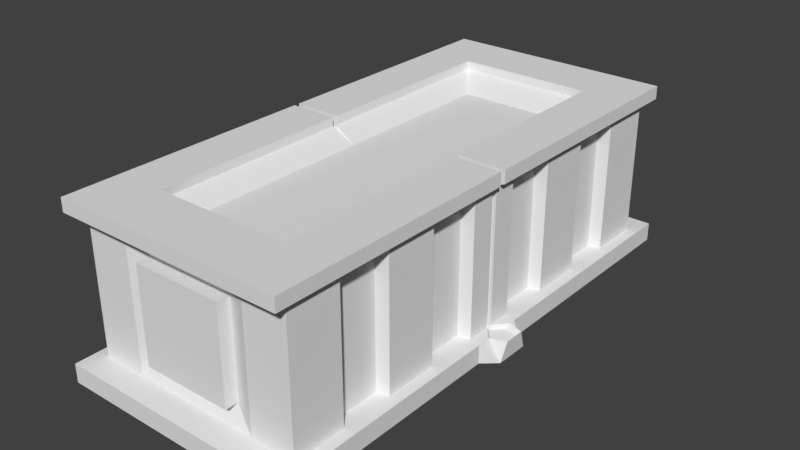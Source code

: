 # Source: altar.blend  (saved by Blender 2.79.0; exported with 4.5.12 LTS)
import bpy
from mathutils import Matrix  # noqa: F401  (used for matrix-valued properties, if any)

bpy.ops.wm.read_factory_settings(use_empty=True)
scene = bpy.context.scene
scene.name = 'Scene'

# ---- collections
col_collection_1 = bpy.data.collections.new('Collection 1'); scene.collection.children.link(col_collection_1)

# ---- world
world_world = bpy.data.worlds.new('World'); scene.world = world_world
world_world.color = (0.05088, 0.05088, 0.05088)
world_world.use_sun_shadow = False
world_world.sun_shadow_jitter_overblur = 0.0
world_world.cycles.sampling_method = 'MANUAL'

# ---- meshes
me_cube_002 = bpy.data.meshes.new('Cube.002')
me_cube_002.from_pydata([(-1.0, -1.0, -1.0), (-1.0, -1.0, 1.0), (-1.0, 1.0, -1.0), (-1.0, 1.0, 1.0), (1.0, -1.0, -1.0), (1.0, -1.0, 1.0), (1.0, 1.0, -1.0), (1.0, 1.0, 1.0), (-0.9059, -0.9059, 1.0), (-0.9059, 0.9059, 1.0), (0.9059, -0.9059, 1.0), (0.9059, 0.9059, 1.0), (-0.9059, -0.9059, 15.53), (-0.9059, 0.9059, 15.53), (0.9059, -0.9059, 15.53), (0.9059, 0.9059, 15.53), (-0.9694, -0.9694, 15.8), (-0.9694, 0.9694, 15.8), (0.9694, -0.9694, 15.8), (0.9694, 0.9694, 15.8), (-1.0, 0.7778, -1.0), (-1.0, 0.5556, -1.0), (-1.0, 0.3333, -1.0), (-1.0, 0.1111, -1.0), (-1.0, -0.1111, -1.0), (-1.0, -0.3333, -1.0), (-1.0, -0.5556, -1.0), (-1.0, -0.7778, -1.0), (-1.0, -0.7778, 1.0), (-1.0, -0.5556, 1.0), (-1.0, -0.3333, 1.0), (-1.0, -0.1111, 1.0), (-1.0, 0.1111, 1.0), (-1.0, 0.3333, 1.0), (-1.0, 0.5556, 1.0), (-1.0, 0.7778, 1.0), (1.0, -0.7778, -1.0), (1.0, -0.5556, -1.0), (1.0, -0.3333, -1.0), (1.0, -0.1111, -1.0), (1.0, 0.1111, -1.0), (1.0, 0.3333, -1.0), (1.0, 0.5556, -1.0), (1.0, 0.7778, -1.0), (1.0, 0.7778, 1.0), (1.0, 0.5556, 1.0), (1.0, 0.3333, 1.0), (1.0, 0.1111, 1.0), (1.0, -0.1111, 1.0), (1.0, -0.3333, 1.0), (1.0, -0.5556, 1.0), (1.0, -0.7778, 1.0), (-0.9059, -0.7046, 1.0), (-0.9059, -0.5033, 1.0), (-0.9059, -0.302, 1.0), (-0.9059, -0.1007, 1.0), (-0.9059, 0.1007, 1.0), (-0.9059, 0.302, 1.0), (-0.9059, 0.5033, 1.0), (-0.9059, 0.7046, 1.0), (0.9059, 0.7046, 1.0), (0.9059, 0.5033, 1.0), (0.9059, 0.302, 1.0), (0.9059, 0.1007, 1.0), (0.9059, -0.1007, 1.0), (0.9059, -0.302, 1.0), (0.9059, -0.5033, 1.0), (0.9059, -0.7046, 1.0), (-0.9059, -0.7046, 15.53), (-0.9059, -0.5033, 15.53), (-0.9059, -0.302, 15.53), (-0.9059, -0.1007, 15.53), (-0.9059, 0.1007, 15.53), (-0.9059, 0.302, 15.53), (-0.9059, 0.5033, 15.53), (-0.9059, 0.7046, 15.53), (0.9059, 0.7046, 15.53), (0.9059, 0.5033, 15.53), (0.9059, 0.302, 15.53), (0.9059, 0.1007, 15.53), (0.9059, -0.1007, 15.53), (0.9059, -0.302, 15.53), (0.9059, -0.5033, 15.53), (0.9059, -0.7046, 15.53), (-0.9694, -0.754, 15.8), (-0.9694, -0.5385, 15.8), (-0.9694, -0.3231, 15.8), (-0.9694, -0.1077, 15.8), (-0.9694, 0.1077, 15.8), (-0.9694, 0.3231, 15.8), (-0.9694, 0.5385, 15.8), (-0.9694, 0.754, 15.8), (0.9694, 0.754, 15.8), (0.9694, 0.5385, 15.8), (0.9694, 0.3231, 15.8), (0.9694, 0.1077, 15.8), (0.9694, -0.1077, 15.8), (0.9694, -0.3231, 15.8), (0.9694, -0.5385, 15.8), (0.9694, -0.754, 15.8), (0.8062, 0.6945, 1.0), (0.8062, 0.5134, 1.0), (0.8062, 0.2919, 1.0), (0.8062, 0.1107, 1.0), (0.8062, -0.1107, 1.0), (0.8062, -0.2919, 1.0), (0.8062, -0.5134, 1.0), (0.8062, -0.6945, 1.0), (0.8062, 0.6945, 15.53), (0.8062, 0.5134, 15.53), (0.8062, 0.2919, 15.53), (0.8062, 0.1107, 15.53), (0.8062, -0.1107, 15.53), (0.8062, -0.2919, 15.53), (0.8062, -0.5134, 15.53), (0.8062, -0.6945, 15.53), (-0.9694, -0.9694, 17.22), (-0.9694, 0.9694, 17.22), (0.9694, -0.9694, 17.22), (0.9694, 0.9694, 17.22), (-0.9694, -0.754, 17.22), (-0.9694, -0.5385, 17.22), (-0.9694, -0.3231, 17.22), (-0.9694, -0.1077, 17.22), (-0.9694, 0.1077, 17.22), (-0.9694, 0.3231, 17.22), (-0.9694, 0.5385, 17.22), (-0.9694, 0.754, 17.22), (0.9694, 0.754, 17.22), (0.9694, 0.5385, 17.22), (0.9694, 0.3231, 17.22), (0.9694, 0.1077, 17.22), (0.9694, -0.1077, 17.22), (0.9694, -0.3231, 17.22), (0.9694, -0.5385, 17.22), (0.9694, -0.754, 17.22), (0.5893, 1.0, -1.0), (-0.5893, 1.0, -1.0), (-0.5893, 1.0, 1.0), (0.5893, 1.0, 1.0), (-0.5893, -1.0, -1.0), (0.5893, -1.0, -1.0), (0.5893, -1.0, 1.0), (-0.5893, -1.0, 1.0), (-0.5339, 0.9059, 1.0), (0.5339, 0.9059, 1.0), (0.5339, -0.9059, 1.0), (-0.5339, -0.9059, 1.0), (-0.5339, 0.9059, 15.53), (0.5339, 0.9059, 15.53), (0.5339, -0.9059, 15.53), (-0.5339, -0.9059, 15.53), (-0.5712, 0.9694, 15.8), (0.5712, 0.9694, 15.8), (0.5712, -0.9694, 15.8), (-0.5712, -0.9694, 15.8), (0.5893, 0.7778, -1.0), (-0.5893, 0.7778, -1.0), (0.5893, 0.5556, -1.0), (-0.5893, 0.5556, -1.0), (0.5893, 0.3333, -1.0), (-0.5893, 0.3333, -1.0), (0.5893, 0.1111, -1.0), (-0.5893, 0.1111, -1.0), (0.5893, -0.1111, -1.0), (-0.5893, -0.1111, -1.0), (0.5893, -0.3333, -1.0), (-0.5893, -0.3333, -1.0), (0.5893, -0.5556, -1.0), (-0.5893, -0.5556, -1.0), (0.5893, -0.7778, -1.0), (-0.5893, -0.7778, -1.0), (-0.5712, 0.9694, 17.22), (0.5712, 0.9694, 17.22), (0.5712, -0.9694, 17.22), (-0.5712, -0.9694, 17.22), (-0.5712, 0.754, 17.22), (0.5712, 0.754, 17.22), (-0.5712, 0.5385, 17.22), (0.5712, 0.5385, 17.22), (-0.5712, 0.3231, 17.22), (0.5712, 0.3231, 17.22), (-0.5712, 0.1077, 17.22), (0.5712, 0.1077, 17.22), (-0.5712, -0.1077, 17.22), (0.5712, -0.1077, 17.22), (-0.5712, -0.3231, 17.22), (0.5712, -0.3231, 17.22), (-0.5712, -0.5385, 17.22), (0.5712, -0.5385, 17.22), (-0.5712, -0.754, 17.22), (0.5712, -0.754, 17.22), (0.3719, -0.8818, 3.204), (-0.3719, -0.8818, 3.204), (0.3719, -0.8818, 13.33), (-0.3719, -0.8818, 13.33), (0.3719, -0.9304, 3.204), (-0.3719, -0.9304, 3.204), (0.3719, -0.9304, 13.33), (-0.3719, -0.9304, 13.33), (-0.5712, 0.754, 16.31), (0.5712, 0.754, 16.31), (-0.5712, 0.5385, 16.31), (0.5712, 0.5385, 16.31), (-0.5712, 0.3231, 16.31), (0.5712, 0.3231, 16.31), (-0.5712, 0.1077, 16.31), (0.5712, 0.1077, 16.31), (-0.5712, -0.1077, 16.31), (0.5712, -0.1077, 16.31), (-0.5712, -0.3231, 16.31), (0.5712, -0.3231, 16.31), (-0.5712, -0.5385, 16.31), (0.5712, -0.5385, 16.31), (-0.5712, -0.754, 16.31), (0.5712, -0.754, 16.31), (-0.4081, 0.6537, 14.68), (0.4081, 0.6537, 14.68), (-0.4081, 0.467, 14.68), (0.4081, 0.467, 14.68), (-0.4081, 0.2802, 14.68), (0.4081, 0.2802, 14.68), (-0.4081, 0.09339, 14.68), (0.4081, 0.09339, 14.68), (-0.4081, -0.09339, 14.68), (0.4081, -0.09339, 14.68), (-0.4081, -0.2802, 14.68), (0.4081, -0.2802, 14.68), (-0.4081, -0.467, 14.68), (0.4081, -0.467, 14.68), (-0.4081, -0.6537, 14.68), (0.4081, -0.6537, 14.68), (-1.0, 0.01111, -1.0), (-1.0, -0.01111, -1.0), (-1.0, -0.01111, 1.0), (-1.0, 0.01111, 1.0), (1.117, -0.06464, -1.0), (1.117, 0.06464, -1.0), (1.0, 0.08214, 1.0), (1.0, -0.08214, 1.0), (-0.9059, -0.01007, 1.0), (-0.9059, 0.01007, 1.0), (0.9059, 0.01007, 1.0), (0.9059, -0.01007, 1.0), (-0.9059, -0.01007, 15.53), (-0.9059, 0.01007, 15.53), (0.9059, 0.01007, 15.53), (0.9059, -0.01007, 15.53), (-0.9694, -0.01077, 15.8), (-0.9694, 0.01077, 15.8), (0.9694, 0.01077, 15.8), (0.9694, -0.01077, 15.8), (0.9694, -0.01077, 17.22), (-0.9694, -0.01077, 17.22), (-0.9694, 0.01077, 17.22), (0.9694, 0.01077, 17.22), (0.5712, 0.01077, 17.22), (0.5712, -0.01077, 17.22), (0.5712, 0.01077, 16.31), (-0.5712, 0.01077, 17.22), (-0.5712, -0.01077, 17.22), (-0.5712, 0.01077, 16.31), (-0.5712, -0.01077, 16.31), (-0.4081, -0.009339, 14.68), (0.5712, -0.01077, 16.31), (-0.4081, 0.009339, 14.68), (0.4081, 0.009339, 14.68), (0.4081, -0.009339, 14.68), (-1.0, 0.01111, -1.0), (-1.0, -0.01111, -1.0), (-1.0, -0.01111, 1.0), (-1.0, 0.01111, 1.0), (1.13, -0.03883, 1.055), (1.13, 0.03883, 1.055), (1.0, 0.05969, 1.0), (1.0, -0.05969, 1.0), (-0.9059, -0.01007, 1.0), (-0.9059, 0.01007, 1.0), (0.9059, 0.01007, 1.0), (0.9059, -0.01007, 1.0), (-0.9059, -0.01007, 15.53), (-0.9059, 0.01007, 15.53), (0.9059, 0.01007, 15.53), (0.9059, -0.01007, 15.53), (-0.9694, -0.01077, 15.94), (-0.9694, 0.01077, 15.94), (0.902, 0.01077, 15.94), (0.902, -0.01077, 15.94), (0.8836, -0.01077, 15.94), (-0.9694, -0.01077, 15.94), (-0.9694, 0.01077, 15.94), (0.8836, 0.01077, 15.94), (0.5712, 0.01077, 15.94), (0.5712, -0.01077, 15.94), (0.5712, 0.01077, 15.94), (-0.5712, 0.01077, 15.94), (-0.5712, -0.01077, 15.94), (-0.5712, 0.01077, 15.94), (-0.5712, -0.01077, 15.94), (-0.4081, -0.009339, 14.68), (0.5712, -0.01077, 15.94), (-0.4081, 0.009339, 14.68), (0.4081, 0.009339, 14.68), (0.4081, -0.009339, 14.68), (0.8762, 0.01007, 0.6998), (0.8762, -0.01007, 0.6998), (0.8762, 0.01007, 15.53), (0.8762, -0.01007, 15.53), (1.098, -0.02727, 0.5662), (1.098, 0.02727, 0.5662), (0.9838, 0.04192, 0.5509), (0.9838, -0.04192, 0.5509), (0.9177, 0.007069, 0.5509), (0.9177, -0.007069, 0.5509), (0.8968, 0.007069, 0.5509), (0.8968, -0.007069, 0.5509)], [], [(20, 35, 3, 2), (136, 139, 7, 6), (36, 51, 5, 4), (140, 143, 1, 0), (170, 36, 4, 141), (44, 7, 11, 60), (146, 10, 14, 150), (28, 1, 8, 52), (142, 5, 10, 146), (138, 3, 9, 144), (76, 15, 19, 92), (144, 9, 13, 148), (60, 11, 15, 76), (52, 8, 12, 68), (93, 92, 128, 129), (68, 12, 16, 84), (150, 14, 18, 154), (148, 13, 17, 152), (13, 75, 91, 17), (75, 74, 90, 91), (74, 73, 89, 90), (73, 72, 88, 89), (72, 71, 87, 88), (71, 70, 86, 87), (70, 69, 85, 86), (69, 68, 84, 85), (85, 84, 120, 121), (92, 19, 119, 128), (99, 98, 134, 135), (84, 16, 116, 120), (91, 90, 126, 127), (98, 97, 133, 134), (90, 89, 125, 126), (97, 96, 132, 133), (9, 59, 75, 13), (59, 58, 74, 75), (58, 57, 73, 74), (57, 56, 72, 73), (207, 223, 266, 258), (55, 54, 70, 71), (54, 53, 69, 70), (53, 52, 68, 69), (10, 67, 83, 14), (61, 60, 100, 101), (66, 65, 81, 82), (82, 83, 115, 114), (71, 72, 245, 244), (64, 80, 112, 104), (62, 61, 77, 78), (67, 66, 106, 107), (14, 83, 99, 18), (83, 82, 98, 99), (82, 81, 97, 98), (81, 80, 96, 97), (47, 63, 242, 238), (79, 78, 94, 95), (78, 77, 93, 94), (77, 76, 92, 93), (3, 35, 59, 9), (35, 34, 58, 59), (34, 33, 57, 58), (33, 32, 56, 57), (32, 31, 55, 56), (31, 30, 54, 55), (30, 29, 53, 54), (29, 28, 52, 53), (5, 51, 67, 10), (51, 50, 66, 67), (50, 49, 65, 66), (49, 48, 64, 65), (64, 48, 239, 243), (47, 46, 62, 63), (46, 45, 61, 62), (45, 44, 60, 61), (136, 6, 43, 156), (156, 43, 42, 158), (158, 42, 41, 160), (160, 41, 40, 162), (162, 40, 39, 164), (164, 39, 38, 166), (166, 38, 37, 168), (168, 37, 36, 170), (6, 7, 44, 43), (43, 44, 45, 42), (42, 45, 46, 41), (41, 46, 47, 40), (182, 124, 254, 259), (39, 48, 49, 38), (38, 49, 50, 37), (37, 50, 51, 36), (0, 1, 28, 27), (27, 28, 29, 26), (26, 29, 30, 25), (25, 30, 31, 24), (56, 55, 240, 241), (23, 32, 33, 22), (22, 33, 34, 21), (21, 34, 35, 20), (107, 106, 114, 115), (105, 104, 112, 113), (103, 102, 110, 111), (101, 100, 108, 109), (79, 63, 103, 111), (76, 77, 109, 108), (62, 78, 110, 102), (63, 62, 102, 103), (77, 61, 101, 109), (78, 79, 111, 110), (60, 76, 108, 100), (83, 67, 107, 115), (65, 64, 104, 105), (66, 82, 114, 106), (80, 81, 113, 112), (81, 65, 105, 113), (190, 120, 116, 175), (172, 117, 127, 176), (176, 127, 126, 178), (178, 126, 125, 180), (180, 125, 124, 182), (79, 95, 250, 246), (184, 123, 122, 186), (186, 122, 121, 188), (188, 121, 120, 190), (17, 91, 127, 117), (86, 85, 121, 122), (94, 93, 129, 130), (87, 86, 122, 123), (152, 17, 117, 172), (95, 94, 130, 131), (18, 99, 135, 118), (32, 23, 232, 235), (96, 80, 247, 251), (154, 18, 118, 174), (89, 88, 124, 125), (16, 155, 175, 116), (155, 154, 174, 175), (19, 153, 173, 119), (153, 152, 172, 173), (134, 189, 191, 135), (190, 191, 215, 214), (133, 187, 189, 134), (189, 187, 211, 213), (132, 185, 187, 133), (180, 182, 206, 204), (24, 31, 234, 233), (188, 190, 214, 212), (130, 181, 183, 131), (183, 181, 205, 207), (129, 179, 181, 130), (191, 189, 213, 215), (128, 177, 179, 129), (224, 225, 267, 263), (119, 173, 177, 128), (173, 172, 176, 177), (135, 191, 174, 118), (191, 190, 175, 174), (26, 169, 171, 27), (169, 168, 170, 171), (25, 167, 169, 26), (167, 166, 168, 169), (24, 165, 167, 25), (165, 164, 166, 167), (23, 163, 165, 24), (163, 162, 164, 165), (22, 161, 163, 23), (161, 160, 162, 163), (21, 159, 161, 22), (159, 158, 160, 161), (20, 157, 159, 21), (157, 156, 158, 159), (2, 137, 157, 20), (137, 136, 156, 157), (15, 149, 153, 19), (149, 148, 152, 153), (12, 151, 155, 16), (151, 150, 154, 155), (11, 145, 149, 15), (145, 144, 148, 149), (7, 139, 145, 11), (139, 138, 144, 145), (1, 143, 147, 8), (143, 142, 146, 147), (8, 147, 151, 12), (150, 151, 195, 194), (27, 171, 140, 0), (171, 170, 141, 140), (4, 5, 142, 141), (141, 142, 143, 140), (2, 3, 138, 137), (137, 138, 139, 136), (195, 193, 197, 199), (147, 146, 192, 193), (151, 147, 193, 195), (146, 150, 194, 192), (197, 196, 198, 199), (193, 192, 196, 197), (192, 194, 198, 196), (194, 195, 199, 198), (183, 207, 258, 256), (201, 200, 216, 217), (214, 215, 231, 230), (39, 40, 237, 236), (200, 202, 218, 216), (208, 210, 226, 224), (203, 201, 217, 219), (181, 179, 203, 205), (186, 188, 212, 210), (177, 176, 200, 201), (178, 180, 204, 202), (187, 185, 209, 211), (179, 177, 201, 203), (184, 186, 210, 208), (176, 178, 202, 200), (223, 222, 265, 266), (229, 228, 230, 231), (227, 226, 228, 229), (225, 224, 226, 227), (55, 71, 244, 240), (221, 220, 222, 223), (219, 218, 220, 221), (217, 216, 218, 219), (215, 213, 229, 231), (207, 205, 221, 223), (212, 214, 230, 228), (204, 206, 222, 220), (213, 211, 227, 229), (205, 203, 219, 221), (210, 212, 228, 226), (202, 204, 220, 218), (211, 209, 225, 227), (236, 237, 273, 272), (263, 267, 303, 299), (251, 247, 283, 287), (250, 255, 291, 286), (234, 235, 271, 270), (266, 265, 301, 302), (242, 246, 282, 278), (248, 253, 289, 284), (232, 233, 269, 268), (264, 257, 293, 300), (247, 243, 279, 283), (257, 252, 288, 293), (240, 244, 280, 276), (255, 256, 292, 291), (245, 241, 277, 281), (123, 184, 260, 253), (31, 32, 235, 234), (225, 209, 264, 267), (40, 47, 238, 237), (80, 64, 243, 247), (87, 123, 253, 248), (131, 183, 256, 255), (48, 39, 236, 239), (63, 79, 246, 242), (88, 87, 248, 249), (208, 224, 263, 262), (95, 131, 255, 250), (132, 96, 251, 252), (206, 182, 259, 261), (185, 132, 252, 257), (209, 185, 257, 264), (222, 206, 261, 265), (124, 88, 249, 254), (184, 208, 262, 260), (23, 24, 233, 232), (72, 56, 241, 245), (277, 276, 280, 281), (283, 279, 305, 307), (283, 282, 286, 287), (275, 272, 308, 311), (272, 273, 309, 308), (269, 270, 271, 268), (295, 290, 289, 296), (285, 284, 289, 290), (287, 286, 291, 288), (291, 292, 293, 288), (295, 296, 298, 297), (297, 298, 299, 301), (300, 294, 302, 303), (293, 292, 294, 300), (302, 301, 299, 303), (254, 249, 285, 290), (246, 250, 286, 282), (256, 258, 294, 292), (243, 239, 275, 279), (241, 240, 276, 277), (259, 254, 290, 295), (238, 242, 278, 274), (258, 266, 302, 294), (253, 260, 296, 289), (237, 238, 274, 273), (267, 264, 300, 303), (244, 245, 281, 280), (261, 259, 295, 297), (239, 236, 272, 275), (265, 261, 297, 301), (260, 262, 298, 296), (233, 234, 270, 269), (249, 248, 284, 285), (235, 232, 268, 271), (252, 251, 287, 288), (262, 263, 299, 298), (305, 304, 306, 307), (282, 283, 307, 306), (278, 304, 314, 312), (278, 282, 306, 304), (311, 310, 312, 313), (309, 310, 311, 308), (313, 312, 314, 315), (274, 278, 312, 310), (305, 279, 313, 315), (273, 274, 310, 309), (304, 305, 315, 314), (279, 275, 311, 313)])
me_cube_002.use_remesh_preserve_volume = False
me_cube_002.use_remesh_preserve_attributes = False
me_cube_002.use_mirror_vertex_groups = False
me_cube_002.update()

# ---- objects
ob_cube = bpy.data.objects.new('Cube', me_cube_002)

# ---- transforms, parenting, visibility, modifiers, constraints
ob_cube.location = (0.0, 0.0, 0.0)
ob_cube.scale = (1.099, 2.433, 0.08518)
ob_cube.lineart.crease_threshold = 0.0

# ---- collection membership
col_collection_1.objects.link(ob_cube)

# ---- scene / render settings (as saved in the file)
scene.frame_start = 1; scene.frame_end = 250; scene.frame_set(1)
scene.render.engine = 'BLENDER_EEVEE_NEXT'
scene.render.resolution_percentage = 50
scene.render.dither_intensity = 0.0
scene.cycles.use_denoising = False
scene.cycles.samples = 128
scene.cycles.sampling_pattern = 'TABULATED_SOBOL'
scene.cycles.use_adaptive_sampling = False
scene.cycles.use_light_tree = False
scene.cycles.blur_glossy = 0.0
scene.cycles.sample_clamp_indirect = 0.0
scene.view_settings.view_transform = 'Standard'
bpy.context.view_layer.update()

# ---- added for rendering (the .blend has no active camera and no usable light): camera, sun
cam_auto = bpy.data.cameras.new('AutoCamera')
cam_auto.lens = 50.0
cam_auto.sensor_width = 36.0
cam_auto.clip_end = 1000.0
ob_auto_camera = bpy.data.objects.new('AutoCamera', cam_auto)
scene.collection.objects.link(ob_auto_camera)
ob_auto_camera.location = (5.27015, -6.23837, 4.84953)
ob_auto_camera.rotation_euler = (1.09748, -7.21219e-08, 0.694738)
scene.camera = ob_auto_camera
light_auto_sun = bpy.data.lights.new('AutoSun', 'SUN')
light_auto_sun.energy = 3.0
light_auto_sun.angle = 0.0523599
ob_auto_sun = bpy.data.objects.new('AutoSun', light_auto_sun)
scene.collection.objects.link(ob_auto_sun)
ob_auto_sun.rotation_euler = (0.872665, 0.174533, 0.523599)
bpy.context.view_layer.update()
